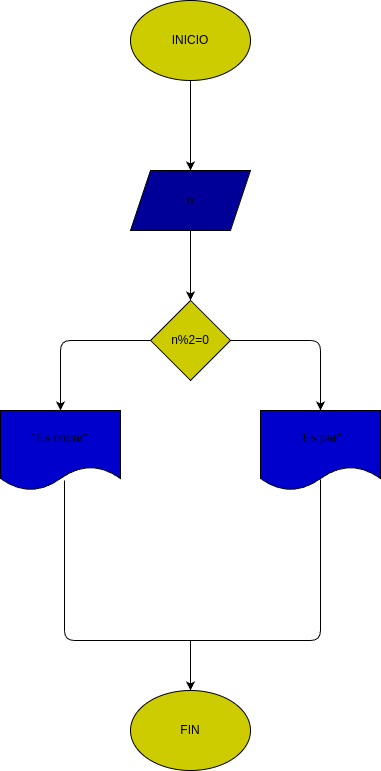

The diagram above was exported from draw.io. Its source (the exported page's mxGraphModel, read from the mxfile embedded in the PNG):
<mxGraphModel dx="521" dy="457" grid="1" gridSize="10" guides="1" tooltips="1" connect="1" arrows="1" fold="1" page="1" pageScale="1" pageWidth="827" pageHeight="1169" math="0" shadow="0">
  <root>
    <mxCell id="0" />
    <mxCell id="1" parent="0" />
    <mxCell id="6" value="" style="edgeStyle=none;html=1;" edge="1" parent="1" source="2" target="5">
      <mxGeometry relative="1" as="geometry" />
    </mxCell>
    <mxCell id="2" value="INICIO" style="ellipse;whiteSpace=wrap;html=1;fillColor=#CCCC00;" vertex="1" parent="1">
      <mxGeometry x="210" y="200" width="120" height="80" as="geometry" />
    </mxCell>
    <mxCell id="10" value="" style="edgeStyle=none;html=1;" edge="1" parent="1" source="5" target="9">
      <mxGeometry relative="1" as="geometry" />
    </mxCell>
    <mxCell id="5" value="n" style="shape=parallelogram;perimeter=parallelogramPerimeter;whiteSpace=wrap;html=1;fixedSize=1;fillColor=#000099;" vertex="1" parent="1">
      <mxGeometry x="210" y="370" width="120" height="60" as="geometry" />
    </mxCell>
    <mxCell id="12" value="" style="edgeStyle=none;html=1;" edge="1" parent="1" source="9" target="11">
      <mxGeometry relative="1" as="geometry">
        <Array as="points">
          <mxPoint x="400" y="540" />
        </Array>
      </mxGeometry>
    </mxCell>
    <mxCell id="16" value="" style="edgeStyle=none;html=1;" edge="1" parent="1" source="9" target="15">
      <mxGeometry relative="1" as="geometry">
        <Array as="points">
          <mxPoint x="140" y="540" />
        </Array>
      </mxGeometry>
    </mxCell>
    <mxCell id="9" value="n%2=0" style="rhombus;whiteSpace=wrap;html=1;fillColor=#CCCC00;" vertex="1" parent="1">
      <mxGeometry x="230" y="500" width="80" height="80" as="geometry" />
    </mxCell>
    <mxCell id="17" style="edgeStyle=none;html=1;strokeColor=default;endArrow=none;endFill=0;exitX=0.5;exitY=0.863;exitDx=0;exitDy=0;exitPerimeter=0;" edge="1" parent="1" source="11">
      <mxGeometry relative="1" as="geometry">
        <mxPoint x="240" y="840" as="targetPoint" />
        <Array as="points">
          <mxPoint x="400" y="840" />
        </Array>
      </mxGeometry>
    </mxCell>
    <mxCell id="11" value="&quot;Es par&quot;" style="shape=document;whiteSpace=wrap;html=1;boundedLbl=1;fillColor=#0000CC;" vertex="1" parent="1">
      <mxGeometry x="340" y="610" width="120" height="80" as="geometry" />
    </mxCell>
    <mxCell id="18" style="edgeStyle=none;html=1;endArrow=none;endFill=0;exitX=0.533;exitY=0.875;exitDx=0;exitDy=0;exitPerimeter=0;" edge="1" parent="1" source="15">
      <mxGeometry relative="1" as="geometry">
        <mxPoint x="240" y="840" as="targetPoint" />
        <Array as="points">
          <mxPoint x="144" y="840" />
        </Array>
      </mxGeometry>
    </mxCell>
    <mxCell id="15" value="&quot;Es impar&quot;" style="shape=document;whiteSpace=wrap;html=1;boundedLbl=1;fillColor=#0000CC;" vertex="1" parent="1">
      <mxGeometry x="80" y="610" width="120" height="80" as="geometry" />
    </mxCell>
    <mxCell id="19" value="" style="endArrow=classic;html=1;strokeColor=default;" edge="1" parent="1" target="20">
      <mxGeometry width="50" height="50" relative="1" as="geometry">
        <mxPoint x="270" y="840" as="sourcePoint" />
        <mxPoint x="270" y="930" as="targetPoint" />
      </mxGeometry>
    </mxCell>
    <mxCell id="20" value="FIN" style="ellipse;whiteSpace=wrap;html=1;fillColor=#CCCC00;" vertex="1" parent="1">
      <mxGeometry x="210" y="890" width="120" height="80" as="geometry" />
    </mxCell>
  </root>
</mxGraphModel>